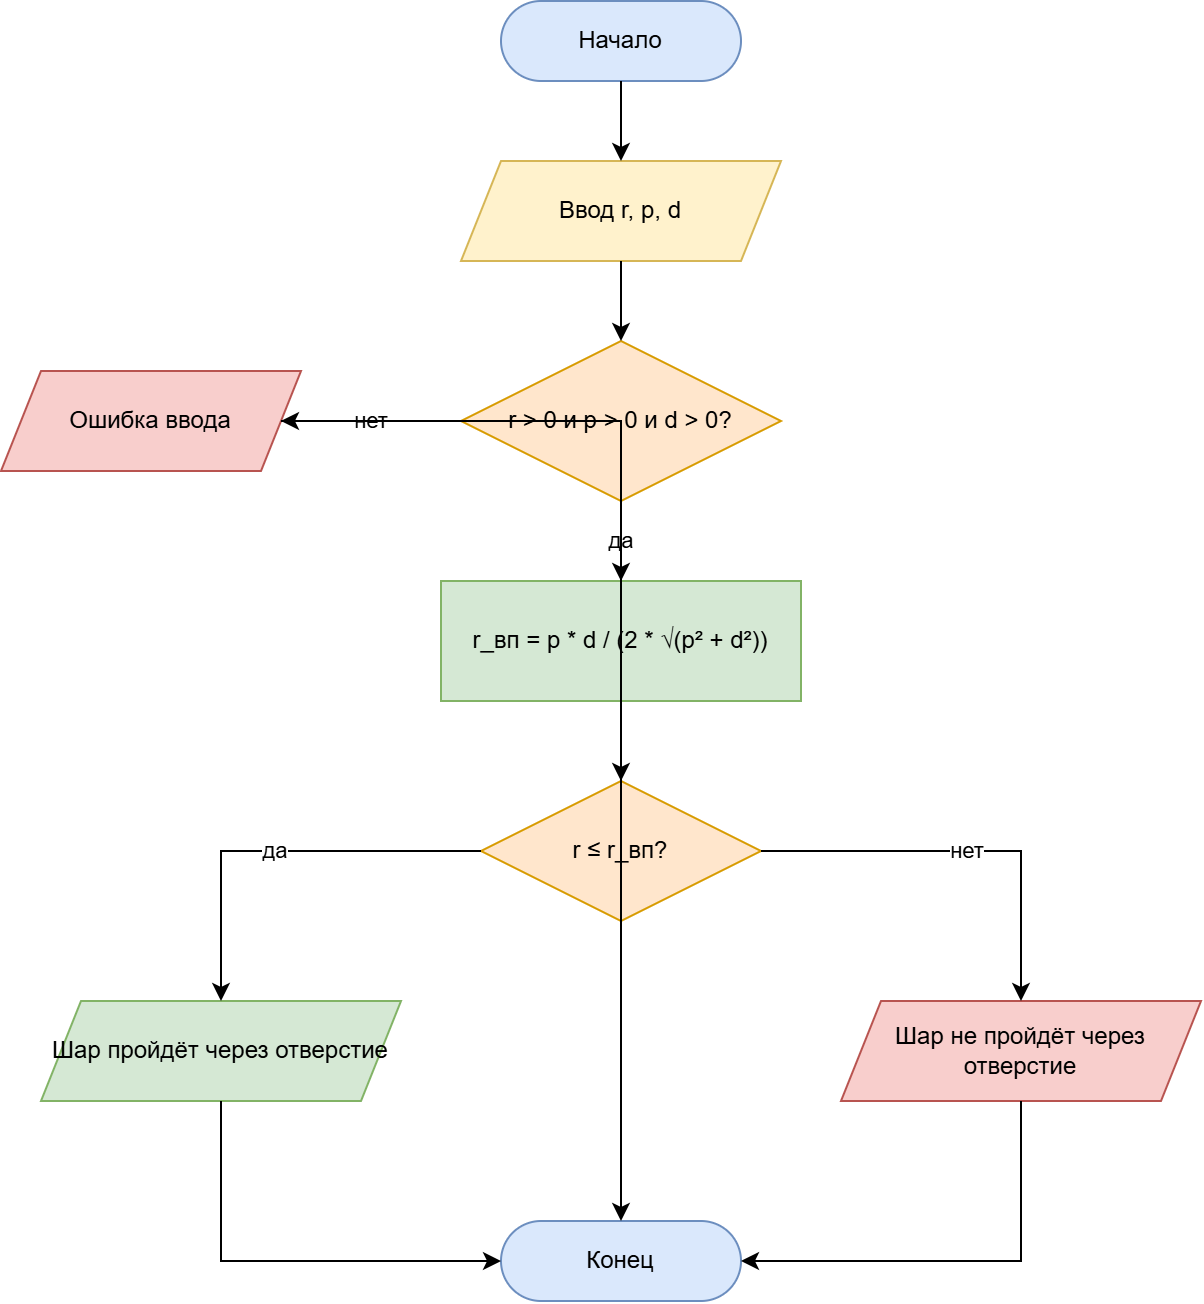

The diagram above was exported from draw.io. Its source (the exported page's mxGraphModel, read from the mxfile embedded in the PNG):
<mxGraphModel dx="1857" dy="664" grid="1" gridSize="10" guides="1" tooltips="1" connect="1" arrows="1" fold="1" page="1" pageScale="1" pageWidth="827" pageHeight="1169" math="0" shadow="0">
  <root>
    <mxCell id="0" />
    <mxCell id="1" parent="0" />
    <mxCell id="vv_Nu-Z8F1OiS6k_Fa7N-32" parent="1" style="rounded=1;arcSize=50;whiteSpace=wrap;html=1;fillColor=#dae8fc;strokeColor=#6c8ebf;" value="Начало" vertex="1">
      <mxGeometry height="40" width="120" x="150" y="130" as="geometry" />
    </mxCell>
    <mxCell id="vv_Nu-Z8F1OiS6k_Fa7N-33" parent="1" style="shape=parallelogram;perimeter=parallelogramPerimeter;whiteSpace=wrap;html=1;fixedSize=1;fillColor=#fff2cc;strokeColor=#d6b656;" value="Ввод r, p, d" vertex="1">
      <mxGeometry height="50" width="160" x="130" y="210" as="geometry" />
    </mxCell>
    <mxCell id="vv_Nu-Z8F1OiS6k_Fa7N-34" parent="1" style="rhombus;whiteSpace=wrap;html=1;fillColor=#ffe6cc;strokeColor=#d79b00;" value="r &gt; 0 и p &gt; 0 и d &gt; 0?" vertex="1">
      <mxGeometry height="80" width="160" x="130" y="300" as="geometry" />
    </mxCell>
    <mxCell id="vv_Nu-Z8F1OiS6k_Fa7N-35" parent="1" style="shape=parallelogram;perimeter=parallelogramPerimeter;whiteSpace=wrap;html=1;fixedSize=1;fillColor=#f8cecc;strokeColor=#b85450;" value="Ошибка ввода" vertex="1">
      <mxGeometry height="50" width="150" x="-100" y="315" as="geometry" />
    </mxCell>
    <mxCell id="vv_Nu-Z8F1OiS6k_Fa7N-36" parent="1" style="rounded=0;whiteSpace=wrap;html=1;fillColor=#d5e8d4;strokeColor=#82b366;" value="r_вп = p * d / (2 * √(p² + d²))" vertex="1">
      <mxGeometry height="60" width="180" x="120" y="420" as="geometry" />
    </mxCell>
    <mxCell id="vv_Nu-Z8F1OiS6k_Fa7N-37" parent="1" style="rhombus;whiteSpace=wrap;html=1;fillColor=#ffe6cc;strokeColor=#d79b00;" value="r ≤ r_вп?" vertex="1">
      <mxGeometry height="70" width="140" x="140" y="520" as="geometry" />
    </mxCell>
    <mxCell id="vv_Nu-Z8F1OiS6k_Fa7N-38" parent="1" style="shape=parallelogram;perimeter=parallelogramPerimeter;whiteSpace=wrap;html=1;fixedSize=1;fillColor=#d5e8d4;strokeColor=#82b366;" value="Шар пройдёт через отверстие" vertex="1">
      <mxGeometry height="50" width="180" x="-80" y="630" as="geometry" />
    </mxCell>
    <mxCell id="vv_Nu-Z8F1OiS6k_Fa7N-39" parent="1" style="shape=parallelogram;perimeter=parallelogramPerimeter;whiteSpace=wrap;html=1;fixedSize=1;fillColor=#f8cecc;strokeColor=#b85450;" value="Шар не пройдёт через отверстие" vertex="1">
      <mxGeometry height="50" width="180" x="320" y="630" as="geometry" />
    </mxCell>
    <mxCell id="vv_Nu-Z8F1OiS6k_Fa7N-40" parent="1" style="rounded=1;arcSize=50;whiteSpace=wrap;html=1;fillColor=#dae8fc;strokeColor=#6c8ebf;" value="Конец" vertex="1">
      <mxGeometry height="40" width="120" x="150" y="740" as="geometry" />
    </mxCell>
    <mxCell id="vv_Nu-Z8F1OiS6k_Fa7N-41" edge="1" parent="1" source="vv_Nu-Z8F1OiS6k_Fa7N-32" style="edgeStyle=orthogonalEdgeStyle;rounded=0;html=1;" target="vv_Nu-Z8F1OiS6k_Fa7N-33">
      <mxGeometry relative="1" as="geometry" />
    </mxCell>
    <mxCell id="vv_Nu-Z8F1OiS6k_Fa7N-42" edge="1" parent="1" source="vv_Nu-Z8F1OiS6k_Fa7N-33" style="edgeStyle=orthogonalEdgeStyle;rounded=0;html=1;" target="vv_Nu-Z8F1OiS6k_Fa7N-34">
      <mxGeometry relative="1" as="geometry" />
    </mxCell>
    <mxCell id="vv_Nu-Z8F1OiS6k_Fa7N-43" edge="1" parent="1" source="vv_Nu-Z8F1OiS6k_Fa7N-34" style="edgeStyle=orthogonalEdgeStyle;rounded=0;html=1;exitX=0;exitY=0.5;entryX=1;entryY=0.5;" target="vv_Nu-Z8F1OiS6k_Fa7N-35" value="нет">
      <mxGeometry relative="1" as="geometry" />
    </mxCell>
    <mxCell id="vv_Nu-Z8F1OiS6k_Fa7N-44" edge="1" parent="1" source="vv_Nu-Z8F1OiS6k_Fa7N-34" style="edgeStyle=orthogonalEdgeStyle;rounded=0;html=1;exitX=0.5;exitY=1;entryX=0.5;entryY=0;" target="vv_Nu-Z8F1OiS6k_Fa7N-36" value="да">
      <mxGeometry relative="1" as="geometry" />
    </mxCell>
    <mxCell id="vv_Nu-Z8F1OiS6k_Fa7N-45" edge="1" parent="1" source="vv_Nu-Z8F1OiS6k_Fa7N-36" style="edgeStyle=orthogonalEdgeStyle;rounded=0;html=1;" target="vv_Nu-Z8F1OiS6k_Fa7N-37">
      <mxGeometry relative="1" as="geometry" />
    </mxCell>
    <mxCell id="vv_Nu-Z8F1OiS6k_Fa7N-46" edge="1" parent="1" source="vv_Nu-Z8F1OiS6k_Fa7N-37" style="edgeStyle=orthogonalEdgeStyle;rounded=0;html=1;exitX=0;exitY=0.5;entryX=0.5;entryY=0;" target="vv_Nu-Z8F1OiS6k_Fa7N-38" value="да">
      <mxGeometry relative="1" as="geometry" />
    </mxCell>
    <mxCell id="vv_Nu-Z8F1OiS6k_Fa7N-47" edge="1" parent="1" source="vv_Nu-Z8F1OiS6k_Fa7N-37" style="edgeStyle=orthogonalEdgeStyle;rounded=0;html=1;exitX=1;exitY=0.5;entryX=0.5;entryY=0;" target="vv_Nu-Z8F1OiS6k_Fa7N-39" value="нет">
      <mxGeometry relative="1" as="geometry" />
    </mxCell>
    <mxCell id="vv_Nu-Z8F1OiS6k_Fa7N-48" edge="1" parent="1" source="vv_Nu-Z8F1OiS6k_Fa7N-35" style="edgeStyle=orthogonalEdgeStyle;rounded=0;html=1;" target="vv_Nu-Z8F1OiS6k_Fa7N-40">
      <mxGeometry relative="1" as="geometry" />
    </mxCell>
    <mxCell id="vv_Nu-Z8F1OiS6k_Fa7N-49" edge="1" parent="1" source="vv_Nu-Z8F1OiS6k_Fa7N-38" style="edgeStyle=orthogonalEdgeStyle;rounded=0;html=1;exitX=0.5;exitY=1;entryX=0;entryY=0.5;" target="vv_Nu-Z8F1OiS6k_Fa7N-40">
      <mxGeometry relative="1" as="geometry" />
    </mxCell>
    <mxCell id="vv_Nu-Z8F1OiS6k_Fa7N-50" edge="1" parent="1" source="vv_Nu-Z8F1OiS6k_Fa7N-39" style="edgeStyle=orthogonalEdgeStyle;rounded=0;html=1;exitX=0.5;exitY=1;entryX=1;entryY=0.5;" target="vv_Nu-Z8F1OiS6k_Fa7N-40">
      <mxGeometry relative="1" as="geometry" />
    </mxCell>
  </root>
</mxGraphModel>